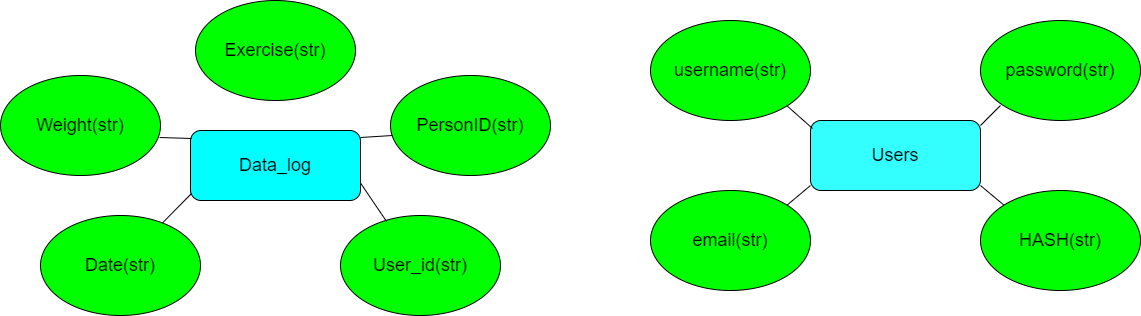

The diagram above was exported from draw.io. Its source (the exported page's mxGraphModel, read from the mxfile embedded in the PNG):
<mxGraphModel dx="2524" dy="756" grid="1" gridSize="10" guides="1" tooltips="1" connect="1" arrows="1" fold="1" page="1" pageScale="1" pageWidth="850" pageHeight="1100" math="0" shadow="0" extFonts="Permanent Marker^https://fonts.googleapis.com/css?family=Permanent+Marker">
  <root>
    <mxCell id="0" />
    <mxCell id="1" parent="0" />
    <mxCell id="v3cKS4A_yMXdxpjJ4Pa7-1" value="&lt;font style=&quot;font-size: 18px;&quot;&gt;Data_log&lt;/font&gt;" style="rounded=1;whiteSpace=wrap;html=1;fillColor=#00FFFF;" vertex="1" parent="1">
      <mxGeometry x="100" y="185" width="170" height="70" as="geometry" />
    </mxCell>
    <mxCell id="v3cKS4A_yMXdxpjJ4Pa7-2" value="&lt;font style=&quot;font-size: 18px;&quot;&gt;Users&lt;/font&gt;" style="rounded=1;whiteSpace=wrap;html=1;fillColor=#33FFFF;" vertex="1" parent="1">
      <mxGeometry x="720" y="175" width="170" height="70" as="geometry" />
    </mxCell>
    <mxCell id="v3cKS4A_yMXdxpjJ4Pa7-4" value="&lt;font style=&quot;font-size: 18px;&quot;&gt;Date(str)&lt;/font&gt;" style="ellipse;whiteSpace=wrap;html=1;fillColor=#00FF00;" vertex="1" parent="1">
      <mxGeometry x="-50" y="270" width="160" height="100" as="geometry" />
    </mxCell>
    <mxCell id="v3cKS4A_yMXdxpjJ4Pa7-12" value="&lt;font style=&quot;font-size: 18px;&quot;&gt;password(str)&lt;/font&gt;" style="ellipse;whiteSpace=wrap;html=1;fillColor=#00FF00;" vertex="1" parent="1">
      <mxGeometry x="890" y="75" width="160" height="100" as="geometry" />
    </mxCell>
    <mxCell id="v3cKS4A_yMXdxpjJ4Pa7-13" value="&lt;font style=&quot;font-size: 18px;&quot;&gt;email(str)&lt;/font&gt;" style="ellipse;whiteSpace=wrap;html=1;fillColor=#00FF00;" vertex="1" parent="1">
      <mxGeometry x="560" y="245" width="160" height="100" as="geometry" />
    </mxCell>
    <mxCell id="v3cKS4A_yMXdxpjJ4Pa7-14" value="&lt;font style=&quot;font-size: 18px;&quot;&gt;username(str)&lt;/font&gt;" style="ellipse;whiteSpace=wrap;html=1;fillColor=#00FF00;" vertex="1" parent="1">
      <mxGeometry x="560" y="75" width="160" height="100" as="geometry" />
    </mxCell>
    <mxCell id="v3cKS4A_yMXdxpjJ4Pa7-15" value="&lt;font style=&quot;font-size: 18px;&quot;&gt;Weight(str)&lt;/font&gt;" style="ellipse;whiteSpace=wrap;html=1;fillColor=#00FF00;" vertex="1" parent="1">
      <mxGeometry x="-90" y="130" width="160" height="100" as="geometry" />
    </mxCell>
    <mxCell id="v3cKS4A_yMXdxpjJ4Pa7-16" value="&lt;font style=&quot;font-size: 18px;&quot;&gt;Exercise(str)&lt;/font&gt;" style="ellipse;whiteSpace=wrap;html=1;fillColor=#00FF00;" vertex="1" parent="1">
      <mxGeometry x="105" y="55" width="160" height="100" as="geometry" />
    </mxCell>
    <mxCell id="v3cKS4A_yMXdxpjJ4Pa7-24" value="&lt;font style=&quot;font-size: 18px;&quot;&gt;HASH(str)&lt;/font&gt;" style="ellipse;whiteSpace=wrap;html=1;fillColor=#00FF00;" vertex="1" parent="1">
      <mxGeometry x="890" y="245" width="160" height="100" as="geometry" />
    </mxCell>
    <mxCell id="v3cKS4A_yMXdxpjJ4Pa7-37" value="&lt;font style=&quot;font-size: 18px;&quot;&gt;PersonID(str)&lt;/font&gt;" style="ellipse;whiteSpace=wrap;html=1;fillColor=#00FF00;" vertex="1" parent="1">
      <mxGeometry x="300" y="130" width="160" height="100" as="geometry" />
    </mxCell>
    <mxCell id="v3cKS4A_yMXdxpjJ4Pa7-39" value="&lt;font style=&quot;font-size: 18px;&quot;&gt;User_id(str)&lt;/font&gt;" style="ellipse;whiteSpace=wrap;html=1;fillColor=#00FF00;" vertex="1" parent="1">
      <mxGeometry x="250" y="270" width="160" height="100" as="geometry" />
    </mxCell>
    <mxCell id="v3cKS4A_yMXdxpjJ4Pa7-40" value="" style="endArrow=none;html=1;rounded=0;exitX=1;exitY=0;exitDx=0;exitDy=0;" edge="1" parent="1" source="v3cKS4A_yMXdxpjJ4Pa7-13">
      <mxGeometry width="50" height="50" relative="1" as="geometry">
        <mxPoint x="690" y="370" as="sourcePoint" />
        <mxPoint x="720" y="240" as="targetPoint" />
      </mxGeometry>
    </mxCell>
    <mxCell id="v3cKS4A_yMXdxpjJ4Pa7-41" value="" style="endArrow=none;html=1;rounded=0;exitX=0;exitY=0;exitDx=0;exitDy=0;entryX=1;entryY=0.929;entryDx=0;entryDy=0;entryPerimeter=0;" edge="1" parent="1" source="v3cKS4A_yMXdxpjJ4Pa7-24" target="v3cKS4A_yMXdxpjJ4Pa7-2">
      <mxGeometry width="50" height="50" relative="1" as="geometry">
        <mxPoint x="707" y="270" as="sourcePoint" />
        <mxPoint x="730" y="250" as="targetPoint" />
      </mxGeometry>
    </mxCell>
    <mxCell id="v3cKS4A_yMXdxpjJ4Pa7-42" value="" style="endArrow=none;html=1;rounded=0;exitX=1;exitY=1;exitDx=0;exitDy=0;entryX=0.012;entryY=0.114;entryDx=0;entryDy=0;entryPerimeter=0;" edge="1" parent="1" source="v3cKS4A_yMXdxpjJ4Pa7-14" target="v3cKS4A_yMXdxpjJ4Pa7-2">
      <mxGeometry width="50" height="50" relative="1" as="geometry">
        <mxPoint x="707" y="270" as="sourcePoint" />
        <mxPoint x="730" y="250" as="targetPoint" />
      </mxGeometry>
    </mxCell>
    <mxCell id="v3cKS4A_yMXdxpjJ4Pa7-43" value="" style="endArrow=none;html=1;rounded=0;" edge="1" parent="1">
      <mxGeometry width="50" height="50" relative="1" as="geometry">
        <mxPoint x="910" y="160" as="sourcePoint" />
        <mxPoint x="890" y="180" as="targetPoint" />
      </mxGeometry>
    </mxCell>
    <mxCell id="v3cKS4A_yMXdxpjJ4Pa7-44" value="" style="endArrow=none;html=1;rounded=0;exitX=1;exitY=0.1;exitDx=0;exitDy=0;entryX=0.013;entryY=0.6;entryDx=0;entryDy=0;exitPerimeter=0;entryPerimeter=0;" edge="1" parent="1" source="v3cKS4A_yMXdxpjJ4Pa7-1" target="v3cKS4A_yMXdxpjJ4Pa7-37">
      <mxGeometry width="50" height="50" relative="1" as="geometry">
        <mxPoint x="690" y="370" as="sourcePoint" />
        <mxPoint x="740" y="320" as="targetPoint" />
      </mxGeometry>
    </mxCell>
    <mxCell id="v3cKS4A_yMXdxpjJ4Pa7-45" value="" style="endArrow=none;html=1;rounded=0;exitX=0.006;exitY=0.114;exitDx=0;exitDy=0;entryX=0.994;entryY=0.62;entryDx=0;entryDy=0;entryPerimeter=0;exitPerimeter=0;" edge="1" parent="1" source="v3cKS4A_yMXdxpjJ4Pa7-1" target="v3cKS4A_yMXdxpjJ4Pa7-15">
      <mxGeometry width="50" height="50" relative="1" as="geometry">
        <mxPoint x="280" y="202" as="sourcePoint" />
        <mxPoint x="310" y="190" as="targetPoint" />
      </mxGeometry>
    </mxCell>
    <mxCell id="v3cKS4A_yMXdxpjJ4Pa7-46" value="" style="endArrow=none;html=1;rounded=0;exitX=1;exitY=0.75;exitDx=0;exitDy=0;entryX=0.288;entryY=0.06;entryDx=0;entryDy=0;entryPerimeter=0;" edge="1" parent="1" source="v3cKS4A_yMXdxpjJ4Pa7-1" target="v3cKS4A_yMXdxpjJ4Pa7-39">
      <mxGeometry width="50" height="50" relative="1" as="geometry">
        <mxPoint x="280" y="202" as="sourcePoint" />
        <mxPoint x="312" y="200" as="targetPoint" />
      </mxGeometry>
    </mxCell>
    <mxCell id="v3cKS4A_yMXdxpjJ4Pa7-47" value="" style="endArrow=none;html=1;rounded=0;entryX=0.006;entryY=0.9;entryDx=0;entryDy=0;entryPerimeter=0;" edge="1" parent="1" source="v3cKS4A_yMXdxpjJ4Pa7-4" target="v3cKS4A_yMXdxpjJ4Pa7-1">
      <mxGeometry width="50" height="50" relative="1" as="geometry">
        <mxPoint x="70" y="300" as="sourcePoint" />
        <mxPoint x="120" y="250" as="targetPoint" />
      </mxGeometry>
    </mxCell>
  </root>
</mxGraphModel>